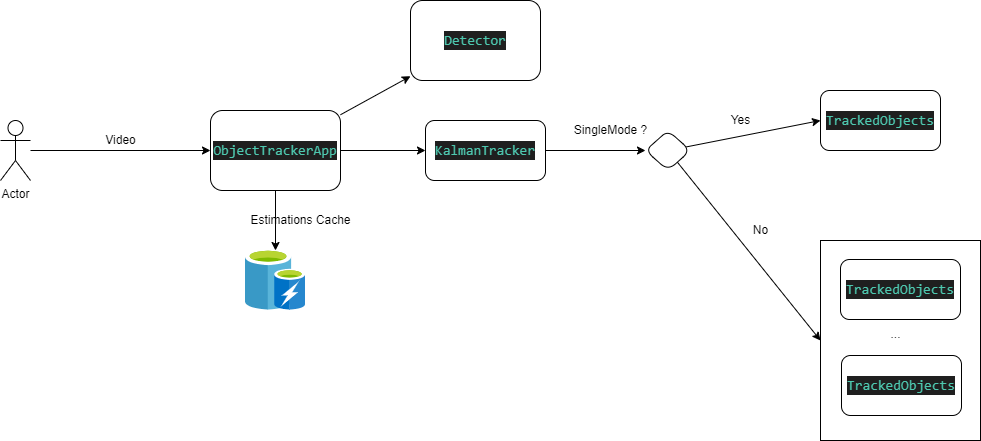

The diagram above was exported from draw.io. Its source (the exported page's mxGraphModel, read from the mxfile embedded in the PNG):
<mxGraphModel dx="1072" dy="495" grid="1" gridSize="10" guides="1" tooltips="1" connect="1" arrows="1" fold="1" page="1" pageScale="1" pageWidth="850" pageHeight="1100" math="0" shadow="0">
  <root>
    <mxCell id="0" />
    <mxCell id="1" parent="0" />
    <mxCell id="28" value="" style="rounded=0;whiteSpace=wrap;html=1;" vertex="1" parent="1">
      <mxGeometry x="850" y="290" width="160" height="200" as="geometry" />
    </mxCell>
    <mxCell id="9" value="" style="edgeStyle=none;html=1;" edge="1" parent="1" source="2" target="8">
      <mxGeometry relative="1" as="geometry" />
    </mxCell>
    <mxCell id="11" value="" style="edgeStyle=none;html=1;" edge="1" parent="1" source="2" target="10">
      <mxGeometry relative="1" as="geometry" />
    </mxCell>
    <mxCell id="14" style="edgeStyle=none;html=1;" edge="1" parent="1" source="2" target="12">
      <mxGeometry relative="1" as="geometry" />
    </mxCell>
    <mxCell id="2" value="&lt;div style=&quot;color: rgb(204, 204, 204); background-color: rgb(31, 31, 31); font-family: Consolas, &amp;quot;Courier New&amp;quot;, monospace; font-size: 14px; line-height: 19px;&quot;&gt;&lt;span style=&quot;color: #4ec9b0;&quot;&gt;ObjectTrackerApp&lt;/span&gt;&lt;/div&gt;" style="rounded=1;whiteSpace=wrap;html=1;" vertex="1" parent="1">
      <mxGeometry x="240" y="160" width="130" height="80" as="geometry" />
    </mxCell>
    <mxCell id="6" style="edgeStyle=none;html=1;entryX=0;entryY=0.5;entryDx=0;entryDy=0;" edge="1" parent="1" source="3" target="2">
      <mxGeometry relative="1" as="geometry" />
    </mxCell>
    <mxCell id="3" value="Actor" style="shape=umlActor;verticalLabelPosition=bottom;verticalAlign=top;html=1;outlineConnect=0;" vertex="1" parent="1">
      <mxGeometry x="30" y="170" width="30" height="60" as="geometry" />
    </mxCell>
    <mxCell id="7" value="Video" style="text;html=1;align=center;verticalAlign=middle;resizable=0;points=[];autosize=1;strokeColor=none;fillColor=none;" vertex="1" parent="1">
      <mxGeometry x="125" y="175" width="50" height="30" as="geometry" />
    </mxCell>
    <mxCell id="23" value="" style="edgeStyle=none;html=1;" edge="1" parent="1" source="8" target="22">
      <mxGeometry relative="1" as="geometry" />
    </mxCell>
    <mxCell id="8" value="&lt;div style=&quot;color: rgb(204, 204, 204); background-color: rgb(31, 31, 31); font-family: Consolas, &amp;quot;Courier New&amp;quot;, monospace; font-size: 14px; line-height: 19px;&quot;&gt;&lt;span style=&quot;color: #4ec9b0;&quot;&gt;KalmanTracker&lt;/span&gt;&lt;/div&gt;" style="whiteSpace=wrap;html=1;rounded=1;" vertex="1" parent="1">
      <mxGeometry x="455" y="170" width="120" height="60" as="geometry" />
    </mxCell>
    <mxCell id="10" value="&lt;div style=&quot;color: rgb(204, 204, 204); background-color: rgb(31, 31, 31); font-family: Consolas, &amp;quot;Courier New&amp;quot;, monospace; font-size: 14px; line-height: 19px;&quot;&gt;&lt;span style=&quot;color: #4ec9b0;&quot;&gt;Detector&lt;/span&gt;&lt;/div&gt;" style="rounded=1;whiteSpace=wrap;html=1;" vertex="1" parent="1">
      <mxGeometry x="440" y="50" width="130" height="80" as="geometry" />
    </mxCell>
    <mxCell id="12" value="" style="sketch=0;aspect=fixed;html=1;points=[];align=center;image;fontSize=12;image=img/lib/mscae/Cache_including_Redis.svg;" vertex="1" parent="1">
      <mxGeometry x="275" y="300" width="60" height="60" as="geometry" />
    </mxCell>
    <mxCell id="15" value="Estimations Cache" style="text;html=1;align=center;verticalAlign=middle;resizable=0;points=[];autosize=1;strokeColor=none;fillColor=none;" vertex="1" parent="1">
      <mxGeometry x="270" y="255" width="120" height="30" as="geometry" />
    </mxCell>
    <mxCell id="16" value="&lt;div style=&quot;background-color: rgb(31, 31, 31); font-family: Consolas, &amp;quot;Courier New&amp;quot;, monospace; font-size: 14px; line-height: 19px;&quot;&gt;&lt;font color=&quot;#4ec9b0&quot;&gt;TrackedObjects&lt;/font&gt;&lt;/div&gt;" style="whiteSpace=wrap;html=1;rounded=1;" vertex="1" parent="1">
      <mxGeometry x="870" y="309" width="120" height="60" as="geometry" />
    </mxCell>
    <mxCell id="18" value="&lt;div style=&quot;background-color: rgb(31, 31, 31); font-family: Consolas, &amp;quot;Courier New&amp;quot;, monospace; font-size: 14px; line-height: 19px;&quot;&gt;&lt;font color=&quot;#4ec9b0&quot;&gt;TrackedObjects&lt;/font&gt;&lt;/div&gt;" style="whiteSpace=wrap;html=1;rounded=1;" vertex="1" parent="1">
      <mxGeometry x="871" y="405" width="120" height="60" as="geometry" />
    </mxCell>
    <mxCell id="19" value="&lt;div style=&quot;background-color: rgb(31, 31, 31); font-family: Consolas, &amp;quot;Courier New&amp;quot;, monospace; font-size: 14px; line-height: 19px;&quot;&gt;&lt;font color=&quot;#4ec9b0&quot;&gt;TrackedObjects&lt;/font&gt;&lt;/div&gt;" style="whiteSpace=wrap;html=1;rounded=1;" vertex="1" parent="1">
      <mxGeometry x="850" y="140" width="120" height="60" as="geometry" />
    </mxCell>
    <mxCell id="25" style="edgeStyle=none;html=1;entryX=0;entryY=0.5;entryDx=0;entryDy=0;" edge="1" parent="1" source="22" target="19">
      <mxGeometry relative="1" as="geometry" />
    </mxCell>
    <mxCell id="29" style="edgeStyle=none;html=1;entryX=0;entryY=0.5;entryDx=0;entryDy=0;" edge="1" parent="1" source="22" target="28">
      <mxGeometry relative="1" as="geometry" />
    </mxCell>
    <mxCell id="22" value="" style="rhombus;whiteSpace=wrap;html=1;rounded=1;" vertex="1" parent="1">
      <mxGeometry x="675" y="180" width="45" height="40" as="geometry" />
    </mxCell>
    <mxCell id="24" value="SingleMode ?" style="text;html=1;align=center;verticalAlign=middle;resizable=0;points=[];autosize=1;strokeColor=none;fillColor=none;" vertex="1" parent="1">
      <mxGeometry x="590" y="165" width="100" height="30" as="geometry" />
    </mxCell>
    <mxCell id="26" value="Yes" style="text;html=1;align=center;verticalAlign=middle;resizable=0;points=[];autosize=1;strokeColor=none;fillColor=none;" vertex="1" parent="1">
      <mxGeometry x="750" y="155" width="40" height="30" as="geometry" />
    </mxCell>
    <mxCell id="30" value="No" style="text;html=1;align=center;verticalAlign=middle;resizable=0;points=[];autosize=1;strokeColor=none;fillColor=none;" vertex="1" parent="1">
      <mxGeometry x="770" y="265" width="40" height="30" as="geometry" />
    </mxCell>
    <mxCell id="31" value="..." style="text;html=1;align=center;verticalAlign=middle;resizable=0;points=[];autosize=1;strokeColor=none;fillColor=none;" vertex="1" parent="1">
      <mxGeometry x="910" y="369" width="30" height="30" as="geometry" />
    </mxCell>
  </root>
</mxGraphModel>